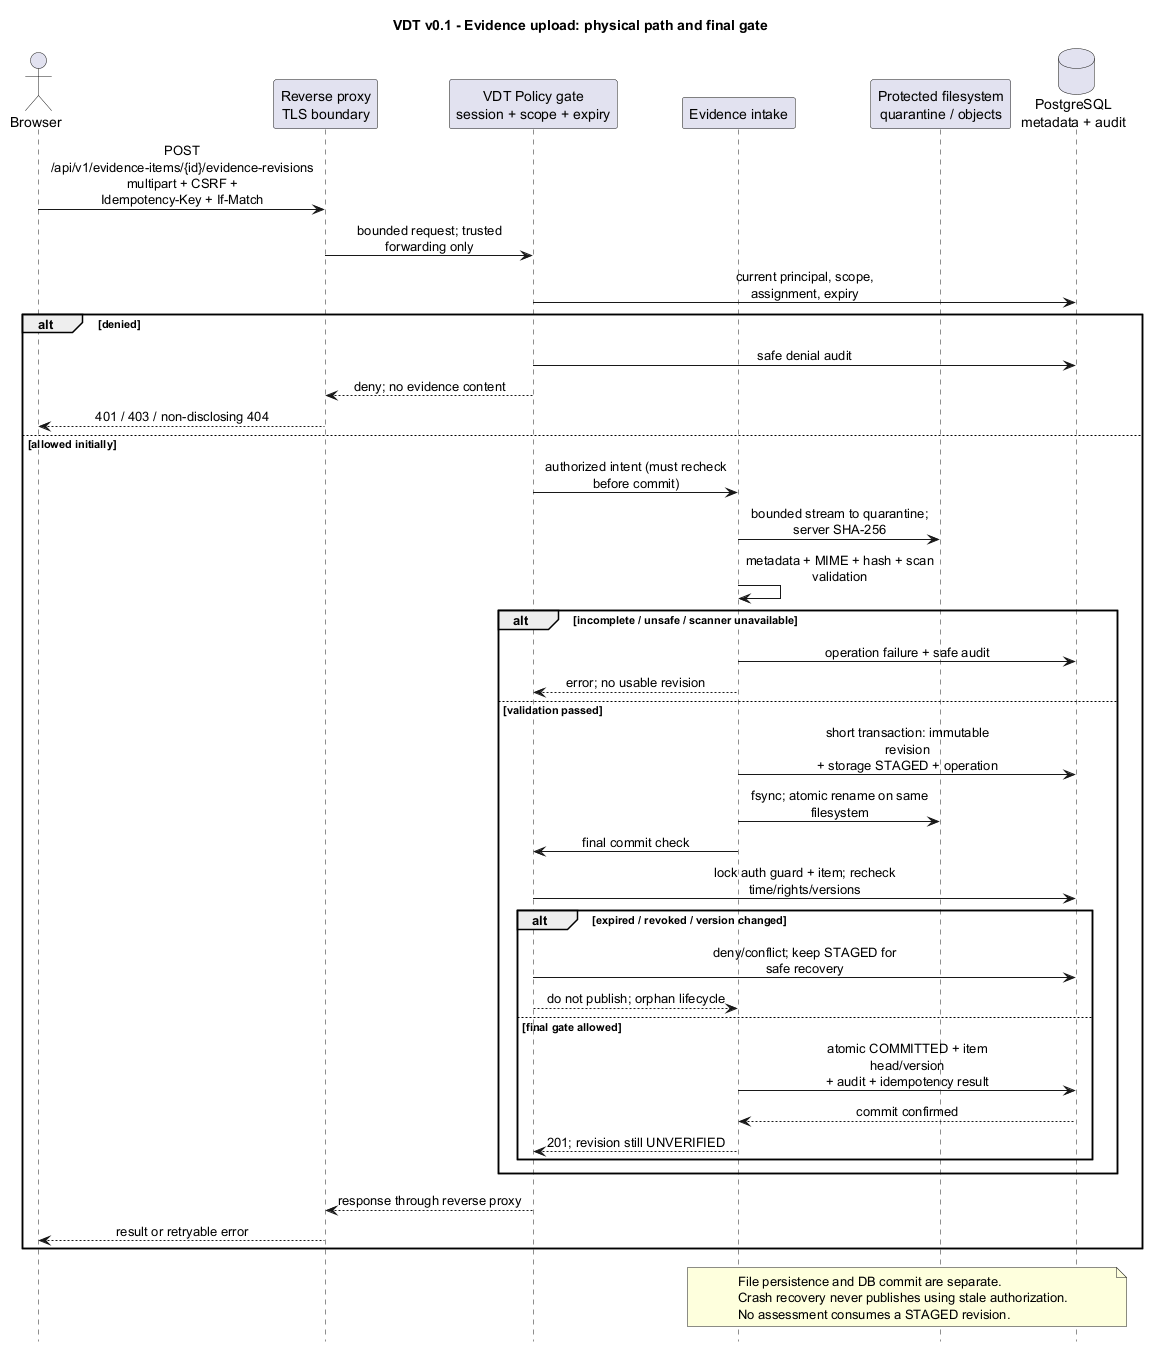

The diagram above was rendered by PlantUML. Its source (embedded in the PNG):
@startuml
title VDT v0.1 - Evidence upload: physical path and final gate
hide footbox
skinparam shadowing false
skinparam sequenceMessageAlign center
skinparam maxMessageSize 200
actor Browser
participant "Reverse proxy\nTLS boundary" as Proxy
participant "VDT Policy gate\nsession + scope + expiry" as Gate
participant "Evidence intake" as Intake
participant "Protected filesystem\nquarantine / objects" as Store
database "PostgreSQL\nmetadata + audit" as DB
Browser -> Proxy : POST /api/v1/evidence-items/{id}/evidence-revisions\nmultipart + CSRF + Idempotency-Key + If-Match
Proxy -> Gate : bounded request; trusted forwarding only
Gate -> DB : current principal, scope, assignment, expiry
alt denied
  Gate -> DB : safe denial audit
  Gate --> Proxy : deny; no evidence content
  Proxy --> Browser : 401 / 403 / non-disclosing 404
else allowed initially
  Gate -> Intake : authorized intent (must recheck before commit)
  Intake -> Store : bounded stream to quarantine; server SHA-256
  Intake -> Intake : metadata + MIME + hash + scan validation
  alt incomplete / unsafe / scanner unavailable
    Intake -> DB : operation failure + safe audit
    Intake --> Gate : error; no usable revision
  else validation passed
    Intake -> DB : short transaction: immutable revision\n+ storage STAGED + operation
    Intake -> Store : fsync; atomic rename on same filesystem
    Intake -> Gate : final commit check
    Gate -> DB : lock auth guard + item; recheck time/rights/versions
    alt expired / revoked / version changed
      Gate -> DB : deny/conflict; keep STAGED for safe recovery
      Gate --> Intake : do not publish; orphan lifecycle
    else final gate allowed
      Intake -> DB : atomic COMMITTED + item head/version\n+ audit + idempotency result
      DB --> Intake : commit confirmed
      Intake --> Gate : 201; revision still UNVERIFIED
    end
  end
  Gate --> Proxy : response through reverse proxy
  Proxy --> Browser : result or retryable error
end
note over Intake,DB
File persistence and DB commit are separate.
Crash recovery never publishes using stale authorization.
No assessment consumes a STAGED revision.
end note
@enduml